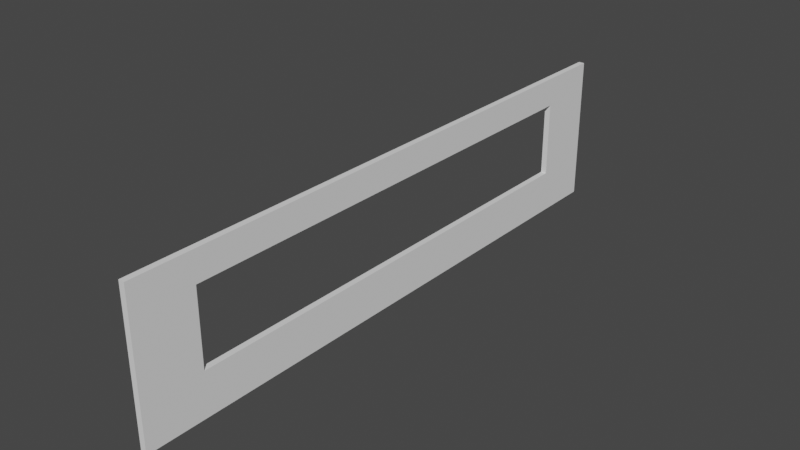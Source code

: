 # Source: BasicWall_Temp.blend  (saved by Blender 2.80.75; exported with 4.5.12 LTS)
import bpy
from mathutils import Matrix  # noqa: F401  (used for matrix-valued properties, if any)

bpy.ops.wm.read_factory_settings(use_empty=True)
scene = bpy.context.scene
scene.name = 'Scene'

# ---- collections
col_collection = bpy.data.collections.new('Collection'); scene.collection.children.link(col_collection)

# ---- world
world_world = bpy.data.worlds.new('World'); scene.world = world_world
world_world.use_nodes = True; world_world.node_tree.nodes.clear()
_N = world_world.node_tree.nodes; _L = world_world.node_tree.links
n0 = _N.new('ShaderNodeOutputWorld'); n0.name = 'World Output'; n0.location = (300, 300)
n1 = _N.new('ShaderNodeBackground'); n1.name = 'Background'; n1.location = (10, 300)
n1.inputs[0].default_value = (0.05088, 0.05088, 0.05088, 1.0)
_L.new(n1.outputs[0], n0.inputs[0])
n0.is_active_output = True
world_world.color = (0.05088, 0.05088, 0.05088)
world_world.use_sun_shadow = False
world_world.sun_shadow_jitter_overblur = 0.0

# ---- meshes
me_cube_001 = bpy.data.meshes.new('Cube.001')
me_cube_001.from_pydata([(-0.05, 2.186e-07, 5.0), (-0.05, 2.5, 5.0), (-0.05, -2.186e-07, -5.0), (-0.05, 2.5, -5.0), (0.05, 2.186e-07, 5.0), (0.05, 2.5, 5.0), (0.05, -2.186e-07, -5.0), (0.05, 2.5, -5.0), (-0.05, -1.737e-07, -3.973), (-0.05, 1.737e-07, 3.973), (-0.05, 2.5, 3.973), (-0.05, 2.5, -3.973), (0.05, 1.737e-07, 3.973), (0.05, -1.737e-07, -3.973), (0.05, 2.5, -3.973), (0.05, 2.5, 3.973), (-0.05, 0.7313, 5.0), (-0.05, 2.008, 5.0), (-0.05, 2.008, -5.0), (-0.05, 0.7313, -5.0), (0.05, 2.008, -5.0), (0.05, 0.7313, -5.0), (0.05, 2.008, 5.0), (0.05, 0.7313, 5.0), (0.05, 2.008, -3.973), (0.05, 0.7313, -3.973), (0.05, 2.008, 3.973), (0.05, 0.7313, 3.973), (-0.05, 2.008, 3.973), (-0.05, 0.7313, 3.973), (-0.05, 2.008, -3.973), (-0.05, 0.7313, -3.973)], [], [(30, 11, 3, 18), (18, 3, 7, 20), (26, 15, 5, 22), (22, 5, 1, 17), (9, 12, 4, 0), (15, 10, 1, 5), (7, 3, 11, 14), (14, 11, 10, 15), (2, 6, 13, 8), (8, 13, 12, 9), (20, 7, 14, 24), (24, 14, 15, 26), (17, 1, 10, 28), (28, 10, 11, 30), (9, 29, 31, 8), (25, 31, 29, 27), (0, 16, 29, 9), (16, 17, 28, 29), (13, 25, 27, 12), (27, 29, 28, 26), (6, 21, 25, 13), (21, 20, 24, 25), (4, 23, 16, 0), (23, 22, 17, 16), (12, 27, 23, 4), (27, 26, 22, 23), (2, 19, 21, 6), (19, 18, 20, 21), (8, 31, 19, 2), (31, 30, 18, 19), (26, 28, 30, 24), (24, 30, 31, 25)])
_uv = me_cube_001.uv_layers.new(name='UVMap')
_uv.uv.foreach_set('vector', [0.5417, 0.1667, 0.625, 0.1667, 0.625, 0.25, 0.5417, 0.25, 0.5417, 0.25, 0.625, 0.25, 0.625, 0.5, 0.5417, 0.5, 0.5417, 0.6667, 0.625, 0.6667, 0.625, 0.75, 0.5417, 0.75, 0.5417, 0.75, 0.625, 0.75, 0.625, 1.0, 0.5417, 1.0, 0.125, 0.6667, 0.375, 0.6667, 0.375, 0.75, 0.125, 0.75, 0.625, 0.6667, 0.875, 0.6667, 0.875, 0.75, 0.625, 0.75, 0.625, 0.5, 0.875, 0.5, 0.875, 0.5833, 0.625, 0.5833, 0.625, 0.5833, 0.875, 0.5833, 0.875, 0.6667, 0.625, 0.6667, 0.125, 0.5, 0.375, 0.5, 0.375, 0.5833, 0.125, 0.5833, 0.125, 0.5833, 0.375, 0.5833, 0.375, 0.6667, 0.125, 0.6667, 0.5417, 0.5, 0.625, 0.5, 0.625, 0.5833, 0.5417, 0.5833, 0.5417, 0.5833, 0.625, 0.5833, 0.625, 0.6667, 0.5417, 0.6667, 0.5417, 0.0, 0.625, 0.0, 0.625, 0.08333, 0.5417, 0.08333, 0.5417, 0.08333, 0.625, 0.08333, 0.625, 0.1667, 0.5417, 0.1667, 0.375, 0.08333, 0.4715, 0.08333, 0.4715, 0.1667, 0.375, 0.1667, 0.4715, 0.1667, 0.4715, 0.08333, 0.4715, 0.6667, 0.4715, 0.5833, 0.375, 0.0, 0.4715, 0.0, 0.4715, 0.08333, 0.375, 0.08333, 0.4715, 0.0, 0.5417, 0.0, 0.5417, 0.08333, 0.4715, 0.08333, 0.375, 0.5833, 0.4715, 0.5833, 0.4715, 0.6667, 0.375, 0.6667, 0.4715, 0.08333, 0.5417, 0.08333, 0.5417, 0.6667, 0.4715, 0.6667, 0.375, 0.5, 0.4715, 0.5, 0.4715, 0.5833, 0.375, 0.5833, 0.4715, 0.5, 0.5417, 0.5, 0.5417, 0.5833, 0.4715, 0.5833, 0.375, 0.75, 0.4715, 0.75, 0.4715, 1.0, 0.375, 1.0, 0.4715, 0.75, 0.5417, 0.75, 0.5417, 1.0, 0.4715, 1.0, 0.375, 0.6667, 0.4715, 0.6667, 0.4715, 0.75, 0.375, 0.75, 0.4715, 0.6667, 0.5417, 0.6667, 0.5417, 0.75, 0.4715, 0.75, 0.375, 0.25, 0.4715, 0.25, 0.4715, 0.5, 0.375, 0.5, 0.4715, 0.25, 0.5417, 0.25, 0.5417, 0.5, 0.4715, 0.5, 0.375, 0.1667, 0.4715, 0.1667, 0.4715, 0.25, 0.375, 0.25, 0.4715, 0.1667, 0.5417, 0.1667, 0.5417, 0.25, 0.4715, 0.25, 0.5417, 0.08333, 0.5417, 0.1667, 0.5417, 0.5833, 0.5417, 0.6667, 0.5417, 0.1667, 0.4715, 0.1667, 0.4715, 0.5833, 0.5417, 0.5833])
me_cube_001.use_remesh_preserve_volume = False
me_cube_001.use_remesh_preserve_attributes = False
me_cube_001.use_mirror_vertex_groups = False
me_cube_001.update()

# ---- objects
ob_cube = bpy.data.objects.new('Cube', me_cube_001)

# ---- transforms, parenting, visibility, modifiers, constraints
ob_cube.location = (0.0, 0.0, 0.0)
ob_cube.rotation_euler = (1.571, 0.0, 0.0)
ob_cube.lineart.crease_threshold = 0.0

# ---- collection membership
col_collection.objects.link(ob_cube)

# ---- scene / render settings (as saved in the file)
scene.frame_start = 1; scene.frame_end = 250; scene.frame_set(1)
scene.render.engine = 'BLENDER_EEVEE_NEXT'
scene.cycles.use_denoising = False
scene.cycles.samples = 128
scene.cycles.sampling_pattern = 'TABULATED_SOBOL'
scene.cycles.use_adaptive_sampling = False
scene.cycles.use_light_tree = False
scene.view_settings.view_transform = 'Filmic'
bpy.context.view_layer.update()

# ---- added for rendering (the .blend has no active camera and no usable light): camera, sun
cam_auto = bpy.data.cameras.new('AutoCamera')
cam_auto.lens = 50.0
cam_auto.sensor_width = 36.0
cam_auto.clip_end = 1000.0
ob_auto_camera = bpy.data.objects.new('AutoCamera', cam_auto)
scene.collection.objects.link(ob_auto_camera)
ob_auto_camera.location = (9.53745, -11.4449, 8.87996)
ob_auto_camera.rotation_euler = (1.09748, -7.21219e-08, 0.694738)
scene.camera = ob_auto_camera
light_auto_sun = bpy.data.lights.new('AutoSun', 'SUN')
light_auto_sun.energy = 3.0
light_auto_sun.angle = 0.0523599
ob_auto_sun = bpy.data.objects.new('AutoSun', light_auto_sun)
scene.collection.objects.link(ob_auto_sun)
ob_auto_sun.rotation_euler = (0.872665, 0.174533, 0.523599)
bpy.context.view_layer.update()
